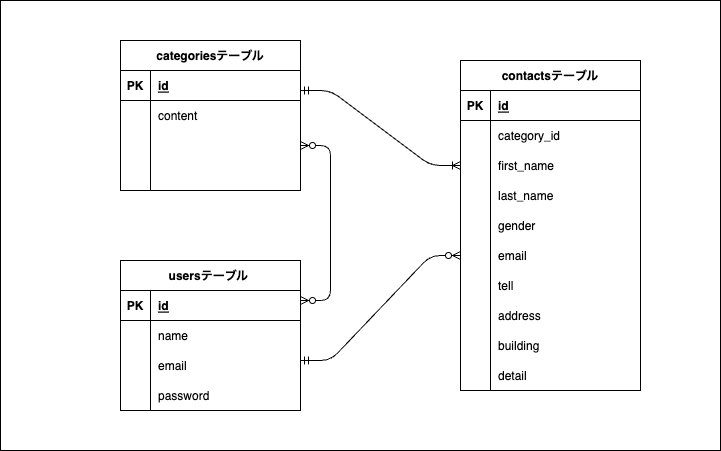

The diagram above was exported from draw.io. Its source (the exported page's mxGraphModel, read from the mxfile embedded in the PNG):
<mxGraphModel dx="-54" dy="555" grid="1" gridSize="10" guides="1" tooltips="1" connect="1" arrows="1" fold="1" page="1" pageScale="1" pageWidth="827" pageHeight="1169" math="0" shadow="0">
  <root>
    <mxCell id="0" />
    <mxCell id="1" parent="0" />
    <mxCell id="2" value="" style="whiteSpace=wrap;html=1;" vertex="1" parent="1">
      <mxGeometry x="880" y="80" width="720" height="450" as="geometry" />
    </mxCell>
    <mxCell id="4" value="categoriesテーブル" style="shape=table;startSize=30;container=1;collapsible=1;childLayout=tableLayout;fixedRows=1;rowLines=0;fontStyle=1;align=center;resizeLast=1;" vertex="1" parent="1">
      <mxGeometry x="1000" y="120" width="180" height="150" as="geometry" />
    </mxCell>
    <mxCell id="5" value="" style="shape=tableRow;horizontal=0;startSize=0;swimlaneHead=0;swimlaneBody=0;fillColor=none;collapsible=0;dropTarget=0;points=[[0,0.5],[1,0.5]];portConstraint=eastwest;top=0;left=0;right=0;bottom=1;" vertex="1" parent="4">
      <mxGeometry y="30" width="180" height="30" as="geometry" />
    </mxCell>
    <mxCell id="6" value="PK" style="shape=partialRectangle;connectable=0;fillColor=none;top=0;left=0;bottom=0;right=0;fontStyle=1;overflow=hidden;" vertex="1" parent="5">
      <mxGeometry width="30" height="30" as="geometry">
        <mxRectangle width="30" height="30" as="alternateBounds" />
      </mxGeometry>
    </mxCell>
    <mxCell id="7" value="id" style="shape=partialRectangle;connectable=0;fillColor=none;top=0;left=0;bottom=0;right=0;align=left;spacingLeft=6;fontStyle=5;overflow=hidden;" vertex="1" parent="5">
      <mxGeometry x="30" width="150" height="30" as="geometry">
        <mxRectangle width="150" height="30" as="alternateBounds" />
      </mxGeometry>
    </mxCell>
    <mxCell id="8" value="" style="shape=tableRow;horizontal=0;startSize=0;swimlaneHead=0;swimlaneBody=0;fillColor=none;collapsible=0;dropTarget=0;points=[[0,0.5],[1,0.5]];portConstraint=eastwest;top=0;left=0;right=0;bottom=0;" vertex="1" parent="4">
      <mxGeometry y="60" width="180" height="30" as="geometry" />
    </mxCell>
    <mxCell id="9" value="" style="shape=partialRectangle;connectable=0;fillColor=none;top=0;left=0;bottom=0;right=0;editable=1;overflow=hidden;" vertex="1" parent="8">
      <mxGeometry width="30" height="30" as="geometry">
        <mxRectangle width="30" height="30" as="alternateBounds" />
      </mxGeometry>
    </mxCell>
    <mxCell id="10" value="content" style="shape=partialRectangle;connectable=0;fillColor=none;top=0;left=0;bottom=0;right=0;align=left;spacingLeft=6;overflow=hidden;" vertex="1" parent="8">
      <mxGeometry x="30" width="150" height="30" as="geometry">
        <mxRectangle width="150" height="30" as="alternateBounds" />
      </mxGeometry>
    </mxCell>
    <mxCell id="11" value="" style="shape=tableRow;horizontal=0;startSize=0;swimlaneHead=0;swimlaneBody=0;fillColor=none;collapsible=0;dropTarget=0;points=[[0,0.5],[1,0.5]];portConstraint=eastwest;top=0;left=0;right=0;bottom=0;" vertex="1" parent="4">
      <mxGeometry y="90" width="180" height="30" as="geometry" />
    </mxCell>
    <mxCell id="12" value="" style="shape=partialRectangle;connectable=0;fillColor=none;top=0;left=0;bottom=0;right=0;editable=1;overflow=hidden;" vertex="1" parent="11">
      <mxGeometry width="30" height="30" as="geometry">
        <mxRectangle width="30" height="30" as="alternateBounds" />
      </mxGeometry>
    </mxCell>
    <mxCell id="13" value="" style="shape=partialRectangle;connectable=0;fillColor=none;top=0;left=0;bottom=0;right=0;align=left;spacingLeft=6;overflow=hidden;" vertex="1" parent="11">
      <mxGeometry x="30" width="150" height="30" as="geometry">
        <mxRectangle width="150" height="30" as="alternateBounds" />
      </mxGeometry>
    </mxCell>
    <mxCell id="14" value="" style="shape=tableRow;horizontal=0;startSize=0;swimlaneHead=0;swimlaneBody=0;fillColor=none;collapsible=0;dropTarget=0;points=[[0,0.5],[1,0.5]];portConstraint=eastwest;top=0;left=0;right=0;bottom=0;" vertex="1" parent="4">
      <mxGeometry y="120" width="180" height="30" as="geometry" />
    </mxCell>
    <mxCell id="15" value="" style="shape=partialRectangle;connectable=0;fillColor=none;top=0;left=0;bottom=0;right=0;editable=1;overflow=hidden;" vertex="1" parent="14">
      <mxGeometry width="30" height="30" as="geometry">
        <mxRectangle width="30" height="30" as="alternateBounds" />
      </mxGeometry>
    </mxCell>
    <mxCell id="16" value="" style="shape=partialRectangle;connectable=0;fillColor=none;top=0;left=0;bottom=0;right=0;align=left;spacingLeft=6;overflow=hidden;" vertex="1" parent="14">
      <mxGeometry x="30" width="150" height="30" as="geometry">
        <mxRectangle width="150" height="30" as="alternateBounds" />
      </mxGeometry>
    </mxCell>
    <mxCell id="17" value="contactsテーブル" style="shape=table;startSize=30;container=1;collapsible=1;childLayout=tableLayout;fixedRows=1;rowLines=0;fontStyle=1;align=center;resizeLast=1;" vertex="1" parent="1">
      <mxGeometry x="1340" y="140" width="180" height="330" as="geometry" />
    </mxCell>
    <mxCell id="18" value="" style="shape=tableRow;horizontal=0;startSize=0;swimlaneHead=0;swimlaneBody=0;fillColor=none;collapsible=0;dropTarget=0;points=[[0,0.5],[1,0.5]];portConstraint=eastwest;top=0;left=0;right=0;bottom=1;" vertex="1" parent="17">
      <mxGeometry y="30" width="180" height="30" as="geometry" />
    </mxCell>
    <mxCell id="19" value="PK" style="shape=partialRectangle;connectable=0;fillColor=none;top=0;left=0;bottom=0;right=0;fontStyle=1;overflow=hidden;" vertex="1" parent="18">
      <mxGeometry width="30" height="30" as="geometry">
        <mxRectangle width="30" height="30" as="alternateBounds" />
      </mxGeometry>
    </mxCell>
    <mxCell id="20" value="id" style="shape=partialRectangle;connectable=0;fillColor=none;top=0;left=0;bottom=0;right=0;align=left;spacingLeft=6;fontStyle=5;overflow=hidden;" vertex="1" parent="18">
      <mxGeometry x="30" width="150" height="30" as="geometry">
        <mxRectangle width="150" height="30" as="alternateBounds" />
      </mxGeometry>
    </mxCell>
    <mxCell id="21" value="" style="shape=tableRow;horizontal=0;startSize=0;swimlaneHead=0;swimlaneBody=0;fillColor=none;collapsible=0;dropTarget=0;points=[[0,0.5],[1,0.5]];portConstraint=eastwest;top=0;left=0;right=0;bottom=0;" vertex="1" parent="17">
      <mxGeometry y="60" width="180" height="30" as="geometry" />
    </mxCell>
    <mxCell id="22" value="" style="shape=partialRectangle;connectable=0;fillColor=none;top=0;left=0;bottom=0;right=0;editable=1;overflow=hidden;" vertex="1" parent="21">
      <mxGeometry width="30" height="30" as="geometry">
        <mxRectangle width="30" height="30" as="alternateBounds" />
      </mxGeometry>
    </mxCell>
    <mxCell id="23" value="category_id" style="shape=partialRectangle;connectable=0;fillColor=none;top=0;left=0;bottom=0;right=0;align=left;spacingLeft=6;overflow=hidden;" vertex="1" parent="21">
      <mxGeometry x="30" width="150" height="30" as="geometry">
        <mxRectangle width="150" height="30" as="alternateBounds" />
      </mxGeometry>
    </mxCell>
    <mxCell id="24" value="" style="shape=tableRow;horizontal=0;startSize=0;swimlaneHead=0;swimlaneBody=0;fillColor=none;collapsible=0;dropTarget=0;points=[[0,0.5],[1,0.5]];portConstraint=eastwest;top=0;left=0;right=0;bottom=0;" vertex="1" parent="17">
      <mxGeometry y="90" width="180" height="30" as="geometry" />
    </mxCell>
    <mxCell id="25" value="" style="shape=partialRectangle;connectable=0;fillColor=none;top=0;left=0;bottom=0;right=0;editable=1;overflow=hidden;" vertex="1" parent="24">
      <mxGeometry width="30" height="30" as="geometry">
        <mxRectangle width="30" height="30" as="alternateBounds" />
      </mxGeometry>
    </mxCell>
    <mxCell id="26" value="first_name" style="shape=partialRectangle;connectable=0;fillColor=none;top=0;left=0;bottom=0;right=0;align=left;spacingLeft=6;overflow=hidden;" vertex="1" parent="24">
      <mxGeometry x="30" width="150" height="30" as="geometry">
        <mxRectangle width="150" height="30" as="alternateBounds" />
      </mxGeometry>
    </mxCell>
    <mxCell id="27" value="" style="shape=tableRow;horizontal=0;startSize=0;swimlaneHead=0;swimlaneBody=0;fillColor=none;collapsible=0;dropTarget=0;points=[[0,0.5],[1,0.5]];portConstraint=eastwest;top=0;left=0;right=0;bottom=0;" vertex="1" parent="17">
      <mxGeometry y="120" width="180" height="30" as="geometry" />
    </mxCell>
    <mxCell id="28" value="" style="shape=partialRectangle;connectable=0;fillColor=none;top=0;left=0;bottom=0;right=0;editable=1;overflow=hidden;" vertex="1" parent="27">
      <mxGeometry width="30" height="30" as="geometry">
        <mxRectangle width="30" height="30" as="alternateBounds" />
      </mxGeometry>
    </mxCell>
    <mxCell id="29" value="last_name" style="shape=partialRectangle;connectable=0;fillColor=none;top=0;left=0;bottom=0;right=0;align=left;spacingLeft=6;overflow=hidden;" vertex="1" parent="27">
      <mxGeometry x="30" width="150" height="30" as="geometry">
        <mxRectangle width="150" height="30" as="alternateBounds" />
      </mxGeometry>
    </mxCell>
    <mxCell id="92" style="shape=tableRow;horizontal=0;startSize=0;swimlaneHead=0;swimlaneBody=0;fillColor=none;collapsible=0;dropTarget=0;points=[[0,0.5],[1,0.5]];portConstraint=eastwest;top=0;left=0;right=0;bottom=0;" vertex="1" parent="17">
      <mxGeometry y="150" width="180" height="30" as="geometry" />
    </mxCell>
    <mxCell id="93" style="shape=partialRectangle;connectable=0;fillColor=none;top=0;left=0;bottom=0;right=0;editable=1;overflow=hidden;" vertex="1" parent="92">
      <mxGeometry width="30" height="30" as="geometry">
        <mxRectangle width="30" height="30" as="alternateBounds" />
      </mxGeometry>
    </mxCell>
    <mxCell id="94" value="gender" style="shape=partialRectangle;connectable=0;fillColor=none;top=0;left=0;bottom=0;right=0;align=left;spacingLeft=6;overflow=hidden;" vertex="1" parent="92">
      <mxGeometry x="30" width="150" height="30" as="geometry">
        <mxRectangle width="150" height="30" as="alternateBounds" />
      </mxGeometry>
    </mxCell>
    <mxCell id="86" style="shape=tableRow;horizontal=0;startSize=0;swimlaneHead=0;swimlaneBody=0;fillColor=none;collapsible=0;dropTarget=0;points=[[0,0.5],[1,0.5]];portConstraint=eastwest;top=0;left=0;right=0;bottom=0;" vertex="1" parent="17">
      <mxGeometry y="180" width="180" height="30" as="geometry" />
    </mxCell>
    <mxCell id="87" style="shape=partialRectangle;connectable=0;fillColor=none;top=0;left=0;bottom=0;right=0;editable=1;overflow=hidden;" vertex="1" parent="86">
      <mxGeometry width="30" height="30" as="geometry">
        <mxRectangle width="30" height="30" as="alternateBounds" />
      </mxGeometry>
    </mxCell>
    <mxCell id="88" value="email" style="shape=partialRectangle;connectable=0;fillColor=none;top=0;left=0;bottom=0;right=0;align=left;spacingLeft=6;overflow=hidden;" vertex="1" parent="86">
      <mxGeometry x="30" width="150" height="30" as="geometry">
        <mxRectangle width="150" height="30" as="alternateBounds" />
      </mxGeometry>
    </mxCell>
    <mxCell id="104" style="shape=tableRow;horizontal=0;startSize=0;swimlaneHead=0;swimlaneBody=0;fillColor=none;collapsible=0;dropTarget=0;points=[[0,0.5],[1,0.5]];portConstraint=eastwest;top=0;left=0;right=0;bottom=0;" vertex="1" parent="17">
      <mxGeometry y="210" width="180" height="30" as="geometry" />
    </mxCell>
    <mxCell id="105" style="shape=partialRectangle;connectable=0;fillColor=none;top=0;left=0;bottom=0;right=0;editable=1;overflow=hidden;" vertex="1" parent="104">
      <mxGeometry width="30" height="30" as="geometry">
        <mxRectangle width="30" height="30" as="alternateBounds" />
      </mxGeometry>
    </mxCell>
    <mxCell id="106" value="tell" style="shape=partialRectangle;connectable=0;fillColor=none;top=0;left=0;bottom=0;right=0;align=left;spacingLeft=6;overflow=hidden;" vertex="1" parent="104">
      <mxGeometry x="30" width="150" height="30" as="geometry">
        <mxRectangle width="150" height="30" as="alternateBounds" />
      </mxGeometry>
    </mxCell>
    <mxCell id="101" style="shape=tableRow;horizontal=0;startSize=0;swimlaneHead=0;swimlaneBody=0;fillColor=none;collapsible=0;dropTarget=0;points=[[0,0.5],[1,0.5]];portConstraint=eastwest;top=0;left=0;right=0;bottom=0;" vertex="1" parent="17">
      <mxGeometry y="240" width="180" height="30" as="geometry" />
    </mxCell>
    <mxCell id="102" style="shape=partialRectangle;connectable=0;fillColor=none;top=0;left=0;bottom=0;right=0;editable=1;overflow=hidden;" vertex="1" parent="101">
      <mxGeometry width="30" height="30" as="geometry">
        <mxRectangle width="30" height="30" as="alternateBounds" />
      </mxGeometry>
    </mxCell>
    <mxCell id="103" value="address" style="shape=partialRectangle;connectable=0;fillColor=none;top=0;left=0;bottom=0;right=0;align=left;spacingLeft=6;overflow=hidden;" vertex="1" parent="101">
      <mxGeometry x="30" width="150" height="30" as="geometry">
        <mxRectangle width="150" height="30" as="alternateBounds" />
      </mxGeometry>
    </mxCell>
    <mxCell id="98" style="shape=tableRow;horizontal=0;startSize=0;swimlaneHead=0;swimlaneBody=0;fillColor=none;collapsible=0;dropTarget=0;points=[[0,0.5],[1,0.5]];portConstraint=eastwest;top=0;left=0;right=0;bottom=0;" vertex="1" parent="17">
      <mxGeometry y="270" width="180" height="30" as="geometry" />
    </mxCell>
    <mxCell id="99" style="shape=partialRectangle;connectable=0;fillColor=none;top=0;left=0;bottom=0;right=0;editable=1;overflow=hidden;" vertex="1" parent="98">
      <mxGeometry width="30" height="30" as="geometry">
        <mxRectangle width="30" height="30" as="alternateBounds" />
      </mxGeometry>
    </mxCell>
    <mxCell id="100" value="building" style="shape=partialRectangle;connectable=0;fillColor=none;top=0;left=0;bottom=0;right=0;align=left;spacingLeft=6;overflow=hidden;" vertex="1" parent="98">
      <mxGeometry x="30" width="150" height="30" as="geometry">
        <mxRectangle width="150" height="30" as="alternateBounds" />
      </mxGeometry>
    </mxCell>
    <mxCell id="95" style="shape=tableRow;horizontal=0;startSize=0;swimlaneHead=0;swimlaneBody=0;fillColor=none;collapsible=0;dropTarget=0;points=[[0,0.5],[1,0.5]];portConstraint=eastwest;top=0;left=0;right=0;bottom=0;" vertex="1" parent="17">
      <mxGeometry y="300" width="180" height="30" as="geometry" />
    </mxCell>
    <mxCell id="96" style="shape=partialRectangle;connectable=0;fillColor=none;top=0;left=0;bottom=0;right=0;editable=1;overflow=hidden;" vertex="1" parent="95">
      <mxGeometry width="30" height="30" as="geometry">
        <mxRectangle width="30" height="30" as="alternateBounds" />
      </mxGeometry>
    </mxCell>
    <mxCell id="97" value="detail" style="shape=partialRectangle;connectable=0;fillColor=none;top=0;left=0;bottom=0;right=0;align=left;spacingLeft=6;overflow=hidden;" vertex="1" parent="95">
      <mxGeometry x="30" width="150" height="30" as="geometry">
        <mxRectangle width="150" height="30" as="alternateBounds" />
      </mxGeometry>
    </mxCell>
    <mxCell id="31" value="usersテーブル " style="shape=table;startSize=30;container=1;collapsible=1;childLayout=tableLayout;fixedRows=1;rowLines=0;fontStyle=1;align=center;resizeLast=1;" vertex="1" parent="1">
      <mxGeometry x="1000" y="340" width="180" height="150" as="geometry" />
    </mxCell>
    <mxCell id="32" value="" style="shape=tableRow;horizontal=0;startSize=0;swimlaneHead=0;swimlaneBody=0;fillColor=none;collapsible=0;dropTarget=0;points=[[0,0.5],[1,0.5]];portConstraint=eastwest;top=0;left=0;right=0;bottom=1;" vertex="1" parent="31">
      <mxGeometry y="30" width="180" height="30" as="geometry" />
    </mxCell>
    <mxCell id="33" value="PK" style="shape=partialRectangle;connectable=0;fillColor=none;top=0;left=0;bottom=0;right=0;fontStyle=1;overflow=hidden;" vertex="1" parent="32">
      <mxGeometry width="30" height="30" as="geometry">
        <mxRectangle width="30" height="30" as="alternateBounds" />
      </mxGeometry>
    </mxCell>
    <mxCell id="34" value="id" style="shape=partialRectangle;connectable=0;fillColor=none;top=0;left=0;bottom=0;right=0;align=left;spacingLeft=6;fontStyle=5;overflow=hidden;" vertex="1" parent="32">
      <mxGeometry x="30" width="150" height="30" as="geometry">
        <mxRectangle width="150" height="30" as="alternateBounds" />
      </mxGeometry>
    </mxCell>
    <mxCell id="35" value="" style="shape=tableRow;horizontal=0;startSize=0;swimlaneHead=0;swimlaneBody=0;fillColor=none;collapsible=0;dropTarget=0;points=[[0,0.5],[1,0.5]];portConstraint=eastwest;top=0;left=0;right=0;bottom=0;" vertex="1" parent="31">
      <mxGeometry y="60" width="180" height="30" as="geometry" />
    </mxCell>
    <mxCell id="36" value="" style="shape=partialRectangle;connectable=0;fillColor=none;top=0;left=0;bottom=0;right=0;editable=1;overflow=hidden;" vertex="1" parent="35">
      <mxGeometry width="30" height="30" as="geometry">
        <mxRectangle width="30" height="30" as="alternateBounds" />
      </mxGeometry>
    </mxCell>
    <mxCell id="37" value="name" style="shape=partialRectangle;connectable=0;fillColor=none;top=0;left=0;bottom=0;right=0;align=left;spacingLeft=6;overflow=hidden;" vertex="1" parent="35">
      <mxGeometry x="30" width="150" height="30" as="geometry">
        <mxRectangle width="150" height="30" as="alternateBounds" />
      </mxGeometry>
    </mxCell>
    <mxCell id="38" value="" style="shape=tableRow;horizontal=0;startSize=0;swimlaneHead=0;swimlaneBody=0;fillColor=none;collapsible=0;dropTarget=0;points=[[0,0.5],[1,0.5]];portConstraint=eastwest;top=0;left=0;right=0;bottom=0;" vertex="1" parent="31">
      <mxGeometry y="90" width="180" height="30" as="geometry" />
    </mxCell>
    <mxCell id="39" value="" style="shape=partialRectangle;connectable=0;fillColor=none;top=0;left=0;bottom=0;right=0;editable=1;overflow=hidden;" vertex="1" parent="38">
      <mxGeometry width="30" height="30" as="geometry">
        <mxRectangle width="30" height="30" as="alternateBounds" />
      </mxGeometry>
    </mxCell>
    <mxCell id="40" value="email" style="shape=partialRectangle;connectable=0;fillColor=none;top=0;left=0;bottom=0;right=0;align=left;spacingLeft=6;overflow=hidden;" vertex="1" parent="38">
      <mxGeometry x="30" width="150" height="30" as="geometry">
        <mxRectangle width="150" height="30" as="alternateBounds" />
      </mxGeometry>
    </mxCell>
    <mxCell id="41" value="" style="shape=tableRow;horizontal=0;startSize=0;swimlaneHead=0;swimlaneBody=0;fillColor=none;collapsible=0;dropTarget=0;points=[[0,0.5],[1,0.5]];portConstraint=eastwest;top=0;left=0;right=0;bottom=0;" vertex="1" parent="31">
      <mxGeometry y="120" width="180" height="30" as="geometry" />
    </mxCell>
    <mxCell id="42" value="" style="shape=partialRectangle;connectable=0;fillColor=none;top=0;left=0;bottom=0;right=0;editable=1;overflow=hidden;" vertex="1" parent="41">
      <mxGeometry width="30" height="30" as="geometry">
        <mxRectangle width="30" height="30" as="alternateBounds" />
      </mxGeometry>
    </mxCell>
    <mxCell id="43" value="password" style="shape=partialRectangle;connectable=0;fillColor=none;top=0;left=0;bottom=0;right=0;align=left;spacingLeft=6;overflow=hidden;" vertex="1" parent="41">
      <mxGeometry x="30" width="150" height="30" as="geometry">
        <mxRectangle width="150" height="30" as="alternateBounds" />
      </mxGeometry>
    </mxCell>
    <mxCell id="108" value="" style="edgeStyle=entityRelationEdgeStyle;fontSize=12;html=1;endArrow=ERoneToMany;startArrow=ERmandOne;" edge="1" parent="1">
      <mxGeometry width="100" height="100" relative="1" as="geometry">
        <mxPoint x="1180" y="170" as="sourcePoint" />
        <mxPoint x="1340" y="245" as="targetPoint" />
      </mxGeometry>
    </mxCell>
    <mxCell id="110" value="" style="edgeStyle=entityRelationEdgeStyle;fontSize=12;html=1;endArrow=ERzeroToMany;endFill=1;startArrow=ERzeroToMany;entryX=1;entryY=0.5;entryDx=0;entryDy=0;" edge="1" parent="1" target="11">
      <mxGeometry width="100" height="100" relative="1" as="geometry">
        <mxPoint x="1180" y="380" as="sourcePoint" />
        <mxPoint x="1280" y="280" as="targetPoint" />
      </mxGeometry>
    </mxCell>
    <mxCell id="111" value="" style="edgeStyle=entityRelationEdgeStyle;fontSize=12;html=1;endArrow=ERzeroToMany;startArrow=ERmandOne;entryX=0;entryY=0.5;entryDx=0;entryDy=0;" edge="1" parent="1" target="86">
      <mxGeometry width="100" height="100" relative="1" as="geometry">
        <mxPoint x="1180" y="440" as="sourcePoint" />
        <mxPoint x="1280" y="340" as="targetPoint" />
      </mxGeometry>
    </mxCell>
  </root>
</mxGraphModel>